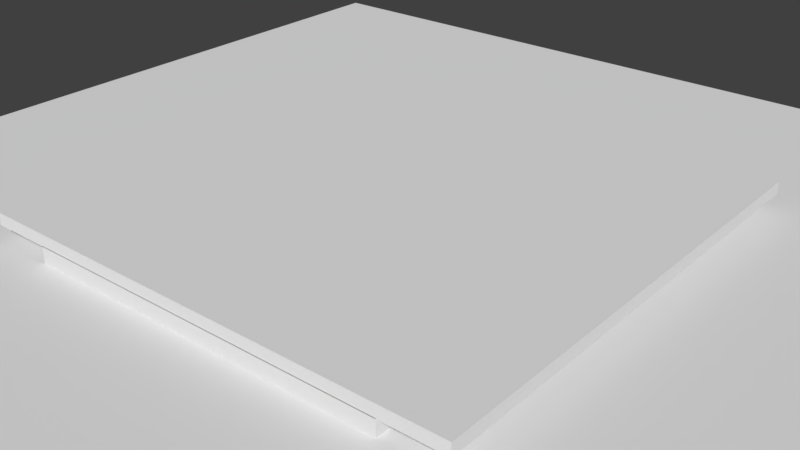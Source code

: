 # Source: baseCourseBlenderSeparatedHole.blend  (saved by Blender 2.78.0; exported with 4.5.12 LTS)
import bpy
from mathutils import Matrix  # noqa: F401  (used for matrix-valued properties, if any)

bpy.ops.wm.read_factory_settings(use_empty=True)
scene = bpy.context.scene
scene.name = 'Scene'

# ---- collections
col_collection_1 = bpy.data.collections.new('Collection 1'); scene.collection.children.link(col_collection_1)

# ---- world
world_world = bpy.data.worlds.new('World'); scene.world = world_world
world_world.color = (0.05088, 0.05088, 0.05088)
world_world.use_sun_shadow = False
world_world.sun_shadow_jitter_overblur = 0.0
world_world.cycles.sampling_method = 'MANUAL'

# ---- meshes
me_cylinder_001 = bpy.data.meshes.new('Cylinder.001')
me_cylinder_001.from_pydata([(0.0, 1.0, -1.0), (0.0, 1.0, 1.0), (0.5, 0.866, -1.0), (0.5, 0.866, 1.0), (0.866, 0.5, -1.0), (0.866, 0.5, 1.0), (1.0, -4.371e-08, -1.0), (1.0, -4.371e-08, 1.0), (0.866, -0.5, -1.0), (0.866, -0.5, 1.0), (0.5, -0.866, -1.0), (0.5, -0.866, 1.0), (1.51e-07, -1.0, -1.0), (1.51e-07, -1.0, 1.0), (-0.5, -0.866, -1.0), (-0.5, -0.866, 1.0), (-0.866, -0.5, -1.0), (-0.866, -0.5, 1.0), (-1.0, -4.649e-07, -1.0), (-1.0, -4.649e-07, 1.0), (-0.866, 0.5, -1.0), (-0.866, 0.5, 1.0), (-0.5, 0.866, -1.0), (-0.5, 0.866, 1.0)], [], [(0, 1, 3, 2), (2, 3, 5, 4), (4, 5, 7, 6), (6, 7, 9, 8), (8, 9, 11, 10), (10, 11, 13, 12), (12, 13, 15, 14), (14, 15, 17, 16), (16, 17, 19, 18), (18, 19, 21, 20), (3, 1, 23, 21, 19, 17, 15, 13, 11, 9, 7, 5), (20, 21, 23, 22), (22, 23, 1, 0), (0, 2, 4, 6, 8, 10, 12, 14, 16, 18, 20, 22)])
me_cylinder_001.polygons.foreach_set('use_smooth', [True] * 14)
me_cylinder_001.use_remesh_preserve_volume = False
me_cylinder_001.use_remesh_preserve_attributes = False
me_cylinder_001.use_mirror_vertex_groups = False
me_cylinder_001.update()
me_cube_004 = bpy.data.meshes.new('Cube.004')
me_cube_004.from_pydata([(-0.7341, 0.8476, -0.5656), (-0.7018, 0.8412, -0.5656), (-0.6782, 0.8235, -0.5656), (-0.6695, 0.7993, -0.5656), (-0.6782, 0.7751, -0.5656), (-0.7018, 0.7574, -0.5656), (-0.7341, 0.7509, -0.5656), (-0.7663, 0.7574, -0.5656), (-0.7899, 0.7751, -0.5656), (-0.7986, 0.7993, -0.5656), (-0.7899, 0.8235, -0.5656), (-0.7663, 0.8412, -0.5656), (-0.7018, 0.7574, 0.1337), (-0.7899, 0.7751, 0.1337), (-0.7341, 0.7509, 0.1337), (-0.7341, 0.8476, 0.1337), (-0.7663, 0.8412, 0.1337), (-0.7899, 0.8235, 0.1337), (-0.6782, 0.8235, 0.1337), (-0.6782, 0.7751, 0.1337), (-0.7663, 0.7574, 0.1337), (-0.7018, 0.8412, 0.1337), (-0.6695, 0.7993, 0.1337), (-0.7986, 0.7993, 0.1337)], [], [(0, 1, 21, 15), (1, 2, 18, 21), (2, 3, 22, 18), (3, 4, 19, 22), (4, 5, 12, 19), (5, 6, 14, 12), (6, 7, 20, 14), (7, 8, 13, 20), (8, 9, 23, 13), (9, 10, 17, 23), (10, 11, 16, 17), (11, 0, 15, 16), (0, 11, 10, 9, 8, 7, 6, 5, 4, 3, 2, 1)])
me_cube_004.polygons.foreach_set('use_smooth', [True] * 13)
me_cube_004.use_remesh_preserve_volume = False
me_cube_004.use_remesh_preserve_attributes = False
me_cube_004.use_mirror_vertex_groups = False
me_cube_004.update()
me_cube_002 = bpy.data.meshes.new('Cube.002')
me_cube_002.from_pydata([(-1.0, -1.0, -1.0), (-1.0, -1.0, 1.0), (-1.0, 1.0, -1.0), (-1.0, 1.0, 1.0), (1.0, -1.0, -1.0), (1.0, -1.0, 1.0), (1.0, 1.0, -1.0), (1.0, 1.0, 1.0)], [], [(0, 1, 3, 2), (2, 3, 7, 6), (6, 7, 5, 4), (4, 5, 1, 0), (2, 6, 4, 0), (7, 3, 1, 5)])
me_cube_002.use_remesh_preserve_volume = False
me_cube_002.use_remesh_preserve_attributes = False
me_cube_002.use_mirror_vertex_groups = False
me_cube_002.update()
me_plane = bpy.data.meshes.new('Plane')
me_plane.from_pydata([(-1.0, -1.0, 0.0), (1.0, -1.0, 0.0), (-1.0, 1.0, 0.0), (1.0, 1.0, 0.0)], [], [(0, 1, 3, 2)])
me_plane.use_remesh_preserve_volume = False
me_plane.use_remesh_preserve_attributes = False
me_plane.use_mirror_vertex_groups = False
me_plane.update()
me_cube_001 = bpy.data.meshes.new('Cube.001')
me_cube_001.from_pydata([(-0.7018, 0.7574, 0.1337), (-0.7899, 0.7751, 0.1337), (-0.7341, 0.7509, 0.1337), (-0.7341, 0.8476, 0.1337), (-0.7663, 0.8412, 0.1337), (-0.7899, 0.8235, 0.1337), (-0.6782, 0.8235, 0.1337), (-0.6782, 0.7751, 0.1337), (-0.7663, 0.7574, 0.1337), (-0.7018, 0.8412, 0.1337), (-0.6695, 0.7993, 0.1337), (-0.7986, 0.7993, 0.1337), (-1.0, -1.0, -0.7964), (-1.0, -1.0, 1.0), (-1.0, 1.0, -0.7964), (-1.0, 1.0, 1.0), (1.0, -1.0, -0.7964), (1.0, -1.0, 1.0), (1.0, 1.0, -0.7964), (1.0, 1.0, 1.0), (-0.9496, -0.9496, 1.0), (-0.9496, 0.9496, 1.0), (0.9496, 0.9496, 1.0), (0.9496, -0.9496, 1.0), (-0.9496, -0.9496, 0.1337), (-0.9496, 0.9496, 0.1337), (0.9496, 0.9496, 0.1337), (0.9496, -0.9496, 0.1337), (-0.6463, 0.734, 0.1337), (-0.6463, 0.8618, 0.1337), (-0.8113, 0.734, 0.1337), (-0.8113, 0.8618, 0.1337)], [], [(7, 0, 28, 29, 9, 6, 10), (12, 13, 15, 14), (14, 15, 19, 18), (18, 19, 17, 16), (16, 17, 13, 12), (14, 18, 16, 12), (17, 19, 22, 23), (20, 23, 27, 24), (15, 13, 20, 21), (13, 17, 23, 20), (19, 15, 21, 22), (28, 30, 24), (22, 21, 25, 26), (23, 22, 26, 27), (21, 20, 24, 25), (26, 28, 24, 27), (26, 29, 28), (31, 25, 24, 30), (26, 25, 31, 29), (3, 9, 29, 31, 5, 4), (1, 11, 5, 31, 30, 8), (0, 2, 8, 30, 28)])
me_cube_001.polygons.foreach_set('use_smooth', [1, 0, 0, 0, 0, 0, 0, 0, 0, 0, 0, 0, 0, 0, 0, 0, 0, 0, 0, 1, 1, 1])
me_cube_001.use_remesh_preserve_volume = False
me_cube_001.use_remesh_preserve_attributes = False
me_cube_001.use_mirror_vertex_groups = False
me_cube_001.update()

# ---- objects
ob_cylinder = bpy.data.objects.new('Cylinder', me_cylinder_001)
ob_hole = bpy.data.objects.new('Hole', me_cube_004)
ob_ceiling = bpy.data.objects.new('Ceiling', me_cube_002)
ob_cursor = bpy.data.objects.new('Cursor', me_plane)
ob_course = bpy.data.objects.new('Course', me_cube_001)

# ---- transforms, parenting, visibility, modifiers, constraints
ob_cylinder.location = (-22.02, 31.97, -0.1837)
ob_cylinder.scale = (1.935, 1.935, 1.513)
ob_cylinder.hide_viewport = True
ob_cylinder.lineart.crease_threshold = 0.0
ob_hole.location = (0.0, 0.0, 0.0)
ob_hole.scale = (30.0, 40.0, 3.0)
ob_hole.lineart.crease_threshold = 0.0
_m = ob_hole.modifiers.new('Triangulate', 'TRIANGULATE')
ob_ceiling.location = (0.0, 0.0, 3.917)
ob_ceiling.scale = (40.0, 40.0, 1.0)
ob_ceiling.hide_viewport = True
ob_ceiling.lineart.crease_threshold = 0.0
ob_cursor.location = (0.0, 0.0, 0.3546)
ob_cursor.scale = (-82.97, -82.97, -82.97)
ob_cursor.hide_viewport = True
ob_cursor.lineart.crease_threshold = 0.0
ob_course.location = (0.0, 0.0, 0.0)
ob_course.scale = (30.0, 40.0, 3.0)
ob_course.lineart.crease_threshold = 0.0
_m = ob_course.modifiers.new('Triangulate', 'TRIANGULATE')

# ---- collection membership
col_collection_1.objects.link(ob_cylinder)
col_collection_1.objects.link(ob_hole)
col_collection_1.objects.link(ob_ceiling)
col_collection_1.objects.link(ob_cursor)
col_collection_1.objects.link(ob_course)

# ---- scene / render settings (as saved in the file)
scene.frame_start = 1; scene.frame_end = 250; scene.frame_set(1)
scene.render.engine = 'BLENDER_EEVEE_NEXT'
scene.render.resolution_percentage = 50
scene.render.dither_intensity = 0.0
scene.cycles.use_denoising = False
scene.cycles.samples = 128
scene.cycles.sampling_pattern = 'TABULATED_SOBOL'
scene.cycles.light_sampling_threshold = 0.0
scene.cycles.use_adaptive_sampling = False
scene.cycles.use_light_tree = False
scene.cycles.blur_glossy = 0.0
scene.cycles.sample_clamp_indirect = 0.0
scene.view_settings.view_transform = 'Standard'
bpy.context.view_layer.update()

# ---- added for rendering (the .blend has no active camera and no usable light): camera, sun
cam_auto = bpy.data.cameras.new('AutoCamera')
cam_auto.lens = 50.0
cam_auto.sensor_width = 36.0
cam_auto.clip_end = 1626.12
ob_auto_camera = bpy.data.objects.new('AutoCamera', cam_auto)
scene.collection.objects.link(ob_auto_camera)
ob_auto_camera.location = (92.6567, -111.188, 74.4307)
ob_auto_camera.rotation_euler = (1.09748, -7.21219e-08, 0.694738)
scene.camera = ob_auto_camera
light_auto_sun = bpy.data.lights.new('AutoSun', 'SUN')
light_auto_sun.energy = 3.0
light_auto_sun.angle = 0.0523599
ob_auto_sun = bpy.data.objects.new('AutoSun', light_auto_sun)
scene.collection.objects.link(ob_auto_sun)
ob_auto_sun.rotation_euler = (0.872665, 0.174533, 0.523599)
bpy.context.view_layer.update()
